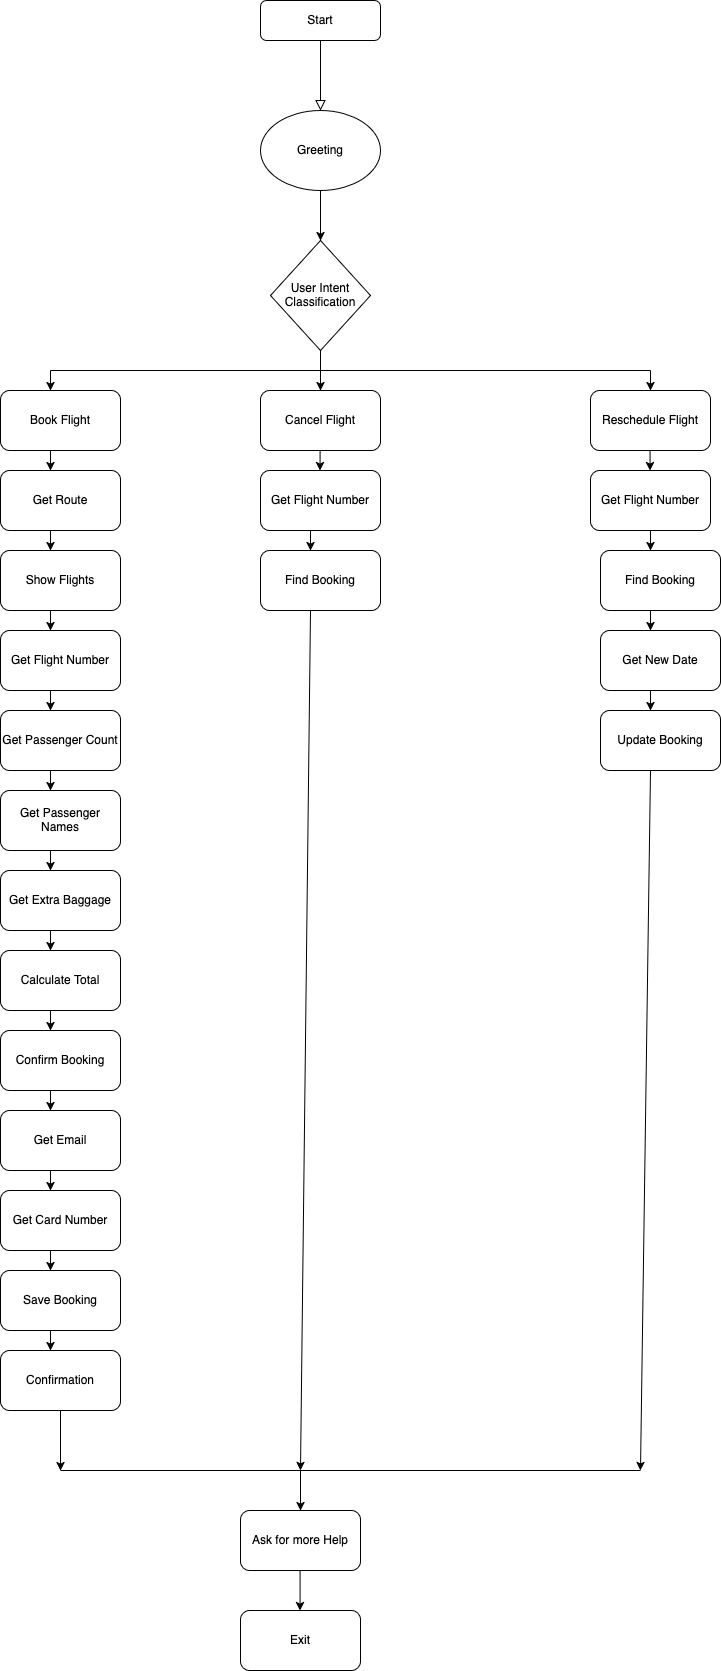

The diagram above was exported from draw.io. Its source (the exported page's mxGraphModel, read from the mxfile embedded in the PNG):
<mxGraphModel dx="820" dy="583" grid="1" gridSize="10" guides="1" tooltips="1" connect="1" arrows="1" fold="1" page="1" pageScale="1" pageWidth="827" pageHeight="1169" math="0" shadow="0">
  <root>
    <mxCell id="WIyWlLk6GJQsqaUBKTNV-0" />
    <mxCell id="WIyWlLk6GJQsqaUBKTNV-1" parent="WIyWlLk6GJQsqaUBKTNV-0" />
    <mxCell id="WIyWlLk6GJQsqaUBKTNV-2" value="" style="rounded=0;html=1;jettySize=auto;orthogonalLoop=1;fontSize=11;endArrow=block;endFill=0;endSize=8;strokeWidth=1;shadow=0;labelBackgroundColor=none;edgeStyle=orthogonalEdgeStyle;entryX=0.5;entryY=0;entryDx=0;entryDy=0;" parent="WIyWlLk6GJQsqaUBKTNV-1" source="WIyWlLk6GJQsqaUBKTNV-3" target="6MEQhkxnoZDRruo1M8GX-0" edge="1">
      <mxGeometry relative="1" as="geometry">
        <mxPoint x="220" y="170" as="targetPoint" />
      </mxGeometry>
    </mxCell>
    <mxCell id="WIyWlLk6GJQsqaUBKTNV-3" value="Start" style="rounded=1;whiteSpace=wrap;html=1;fontSize=12;glass=0;strokeWidth=1;shadow=0;" parent="WIyWlLk6GJQsqaUBKTNV-1" vertex="1">
      <mxGeometry x="330" y="10" width="120" height="40" as="geometry" />
    </mxCell>
    <mxCell id="6MEQhkxnoZDRruo1M8GX-0" value="&lt;div&gt;Greeting&lt;/div&gt;" style="ellipse;whiteSpace=wrap;html=1;" vertex="1" parent="WIyWlLk6GJQsqaUBKTNV-1">
      <mxGeometry x="330" y="120" width="120" height="80" as="geometry" />
    </mxCell>
    <mxCell id="6MEQhkxnoZDRruo1M8GX-3" value="" style="endArrow=classic;html=1;rounded=0;exitX=0.5;exitY=1;exitDx=0;exitDy=0;" edge="1" parent="WIyWlLk6GJQsqaUBKTNV-1" source="6MEQhkxnoZDRruo1M8GX-0" target="6MEQhkxnoZDRruo1M8GX-4">
      <mxGeometry width="50" height="50" relative="1" as="geometry">
        <mxPoint x="390" y="390" as="sourcePoint" />
        <mxPoint x="80" y="260" as="targetPoint" />
      </mxGeometry>
    </mxCell>
    <mxCell id="6MEQhkxnoZDRruo1M8GX-4" value="User Intent Classification" style="rhombus;whiteSpace=wrap;html=1;" vertex="1" parent="WIyWlLk6GJQsqaUBKTNV-1">
      <mxGeometry x="340" y="250" width="100" height="110" as="geometry" />
    </mxCell>
    <mxCell id="6MEQhkxnoZDRruo1M8GX-5" value="" style="endArrow=none;html=1;rounded=0;" edge="1" parent="WIyWlLk6GJQsqaUBKTNV-1">
      <mxGeometry width="50" height="50" relative="1" as="geometry">
        <mxPoint x="120" y="380" as="sourcePoint" />
        <mxPoint x="720" y="380" as="targetPoint" />
      </mxGeometry>
    </mxCell>
    <mxCell id="6MEQhkxnoZDRruo1M8GX-6" value="" style="endArrow=none;html=1;rounded=0;entryX=0.5;entryY=1;entryDx=0;entryDy=0;" edge="1" parent="WIyWlLk6GJQsqaUBKTNV-1" target="6MEQhkxnoZDRruo1M8GX-4">
      <mxGeometry width="50" height="50" relative="1" as="geometry">
        <mxPoint x="390" y="380" as="sourcePoint" />
        <mxPoint x="260" y="300" as="targetPoint" />
      </mxGeometry>
    </mxCell>
    <mxCell id="6MEQhkxnoZDRruo1M8GX-7" value="" style="endArrow=classic;html=1;rounded=0;" edge="1" parent="WIyWlLk6GJQsqaUBKTNV-1">
      <mxGeometry width="50" height="50" relative="1" as="geometry">
        <mxPoint x="120" y="380" as="sourcePoint" />
        <mxPoint x="120" y="400" as="targetPoint" />
      </mxGeometry>
    </mxCell>
    <mxCell id="6MEQhkxnoZDRruo1M8GX-8" value="Book Flight" style="rounded=1;whiteSpace=wrap;html=1;" vertex="1" parent="WIyWlLk6GJQsqaUBKTNV-1">
      <mxGeometry x="70" y="400" width="120" height="60" as="geometry" />
    </mxCell>
    <mxCell id="6MEQhkxnoZDRruo1M8GX-9" value="" style="endArrow=classic;html=1;rounded=0;" edge="1" parent="WIyWlLk6GJQsqaUBKTNV-1">
      <mxGeometry width="50" height="50" relative="1" as="geometry">
        <mxPoint x="390" y="380" as="sourcePoint" />
        <mxPoint x="390" y="400" as="targetPoint" />
      </mxGeometry>
    </mxCell>
    <mxCell id="6MEQhkxnoZDRruo1M8GX-11" value="" style="endArrow=classic;html=1;rounded=0;" edge="1" parent="WIyWlLk6GJQsqaUBKTNV-1">
      <mxGeometry width="50" height="50" relative="1" as="geometry">
        <mxPoint x="720" y="380" as="sourcePoint" />
        <mxPoint x="720" y="400" as="targetPoint" />
      </mxGeometry>
    </mxCell>
    <mxCell id="6MEQhkxnoZDRruo1M8GX-13" value="Cancel Flight" style="rounded=1;whiteSpace=wrap;html=1;" vertex="1" parent="WIyWlLk6GJQsqaUBKTNV-1">
      <mxGeometry x="330" y="400" width="120" height="60" as="geometry" />
    </mxCell>
    <mxCell id="6MEQhkxnoZDRruo1M8GX-14" value="Reschedule Flight" style="rounded=1;whiteSpace=wrap;html=1;" vertex="1" parent="WIyWlLk6GJQsqaUBKTNV-1">
      <mxGeometry x="660" y="400" width="120" height="60" as="geometry" />
    </mxCell>
    <mxCell id="6MEQhkxnoZDRruo1M8GX-16" value="" style="endArrow=classic;html=1;rounded=0;" edge="1" parent="WIyWlLk6GJQsqaUBKTNV-1">
      <mxGeometry width="50" height="50" relative="1" as="geometry">
        <mxPoint x="120" y="460" as="sourcePoint" />
        <mxPoint x="120" y="480" as="targetPoint" />
      </mxGeometry>
    </mxCell>
    <mxCell id="6MEQhkxnoZDRruo1M8GX-18" value="" style="endArrow=classic;html=1;rounded=0;" edge="1" parent="WIyWlLk6GJQsqaUBKTNV-1">
      <mxGeometry width="50" height="50" relative="1" as="geometry">
        <mxPoint x="389.58" y="460" as="sourcePoint" />
        <mxPoint x="389.58" y="480" as="targetPoint" />
      </mxGeometry>
    </mxCell>
    <mxCell id="6MEQhkxnoZDRruo1M8GX-19" value="" style="endArrow=classic;html=1;rounded=0;" edge="1" parent="WIyWlLk6GJQsqaUBKTNV-1">
      <mxGeometry width="50" height="50" relative="1" as="geometry">
        <mxPoint x="719.58" y="460" as="sourcePoint" />
        <mxPoint x="719.58" y="480" as="targetPoint" />
      </mxGeometry>
    </mxCell>
    <mxCell id="6MEQhkxnoZDRruo1M8GX-21" value="Get Route" style="rounded=1;whiteSpace=wrap;html=1;" vertex="1" parent="WIyWlLk6GJQsqaUBKTNV-1">
      <mxGeometry x="70" y="480" width="120" height="60" as="geometry" />
    </mxCell>
    <mxCell id="6MEQhkxnoZDRruo1M8GX-22" value="Show Flights" style="rounded=1;whiteSpace=wrap;html=1;" vertex="1" parent="WIyWlLk6GJQsqaUBKTNV-1">
      <mxGeometry x="70" y="560" width="120" height="60" as="geometry" />
    </mxCell>
    <mxCell id="6MEQhkxnoZDRruo1M8GX-23" value="" style="endArrow=classic;html=1;rounded=0;" edge="1" parent="WIyWlLk6GJQsqaUBKTNV-1">
      <mxGeometry width="50" height="50" relative="1" as="geometry">
        <mxPoint x="120" y="540" as="sourcePoint" />
        <mxPoint x="120" y="560" as="targetPoint" />
      </mxGeometry>
    </mxCell>
    <mxCell id="6MEQhkxnoZDRruo1M8GX-24" value="Get Flight Number" style="rounded=1;whiteSpace=wrap;html=1;" vertex="1" parent="WIyWlLk6GJQsqaUBKTNV-1">
      <mxGeometry x="70" y="640" width="120" height="60" as="geometry" />
    </mxCell>
    <mxCell id="6MEQhkxnoZDRruo1M8GX-25" value="" style="endArrow=classic;html=1;rounded=0;" edge="1" parent="WIyWlLk6GJQsqaUBKTNV-1">
      <mxGeometry width="50" height="50" relative="1" as="geometry">
        <mxPoint x="120" y="620" as="sourcePoint" />
        <mxPoint x="120" y="640" as="targetPoint" />
      </mxGeometry>
    </mxCell>
    <mxCell id="6MEQhkxnoZDRruo1M8GX-26" value="Get Passenger Count" style="rounded=1;whiteSpace=wrap;html=1;" vertex="1" parent="WIyWlLk6GJQsqaUBKTNV-1">
      <mxGeometry x="70" y="720" width="120" height="60" as="geometry" />
    </mxCell>
    <mxCell id="6MEQhkxnoZDRruo1M8GX-27" value="" style="endArrow=classic;html=1;rounded=0;" edge="1" parent="WIyWlLk6GJQsqaUBKTNV-1">
      <mxGeometry width="50" height="50" relative="1" as="geometry">
        <mxPoint x="120" y="700" as="sourcePoint" />
        <mxPoint x="120" y="720" as="targetPoint" />
      </mxGeometry>
    </mxCell>
    <mxCell id="6MEQhkxnoZDRruo1M8GX-28" value="Get Passenger Names" style="rounded=1;whiteSpace=wrap;html=1;" vertex="1" parent="WIyWlLk6GJQsqaUBKTNV-1">
      <mxGeometry x="70" y="800" width="120" height="60" as="geometry" />
    </mxCell>
    <mxCell id="6MEQhkxnoZDRruo1M8GX-29" value="" style="endArrow=classic;html=1;rounded=0;" edge="1" parent="WIyWlLk6GJQsqaUBKTNV-1">
      <mxGeometry width="50" height="50" relative="1" as="geometry">
        <mxPoint x="120" y="780" as="sourcePoint" />
        <mxPoint x="120" y="800" as="targetPoint" />
      </mxGeometry>
    </mxCell>
    <mxCell id="6MEQhkxnoZDRruo1M8GX-30" value="Get Extra Baggage" style="rounded=1;whiteSpace=wrap;html=1;" vertex="1" parent="WIyWlLk6GJQsqaUBKTNV-1">
      <mxGeometry x="70" y="880" width="120" height="60" as="geometry" />
    </mxCell>
    <mxCell id="6MEQhkxnoZDRruo1M8GX-31" value="" style="endArrow=classic;html=1;rounded=0;" edge="1" parent="WIyWlLk6GJQsqaUBKTNV-1">
      <mxGeometry width="50" height="50" relative="1" as="geometry">
        <mxPoint x="120" y="860" as="sourcePoint" />
        <mxPoint x="120" y="880" as="targetPoint" />
      </mxGeometry>
    </mxCell>
    <mxCell id="6MEQhkxnoZDRruo1M8GX-32" value="Calculate Total" style="rounded=1;whiteSpace=wrap;html=1;" vertex="1" parent="WIyWlLk6GJQsqaUBKTNV-1">
      <mxGeometry x="70" y="960" width="120" height="60" as="geometry" />
    </mxCell>
    <mxCell id="6MEQhkxnoZDRruo1M8GX-33" value="" style="endArrow=classic;html=1;rounded=0;" edge="1" parent="WIyWlLk6GJQsqaUBKTNV-1">
      <mxGeometry width="50" height="50" relative="1" as="geometry">
        <mxPoint x="120" y="940" as="sourcePoint" />
        <mxPoint x="120" y="960" as="targetPoint" />
      </mxGeometry>
    </mxCell>
    <mxCell id="6MEQhkxnoZDRruo1M8GX-34" value="Confirm Booking" style="rounded=1;whiteSpace=wrap;html=1;" vertex="1" parent="WIyWlLk6GJQsqaUBKTNV-1">
      <mxGeometry x="70" y="1040" width="120" height="60" as="geometry" />
    </mxCell>
    <mxCell id="6MEQhkxnoZDRruo1M8GX-35" value="" style="endArrow=classic;html=1;rounded=0;" edge="1" parent="WIyWlLk6GJQsqaUBKTNV-1">
      <mxGeometry width="50" height="50" relative="1" as="geometry">
        <mxPoint x="120" y="1020" as="sourcePoint" />
        <mxPoint x="120" y="1040" as="targetPoint" />
      </mxGeometry>
    </mxCell>
    <mxCell id="6MEQhkxnoZDRruo1M8GX-36" value="Get Email" style="rounded=1;whiteSpace=wrap;html=1;" vertex="1" parent="WIyWlLk6GJQsqaUBKTNV-1">
      <mxGeometry x="70" y="1120" width="120" height="60" as="geometry" />
    </mxCell>
    <mxCell id="6MEQhkxnoZDRruo1M8GX-37" value="" style="endArrow=classic;html=1;rounded=0;" edge="1" parent="WIyWlLk6GJQsqaUBKTNV-1">
      <mxGeometry width="50" height="50" relative="1" as="geometry">
        <mxPoint x="120" y="1100" as="sourcePoint" />
        <mxPoint x="120" y="1120" as="targetPoint" />
      </mxGeometry>
    </mxCell>
    <mxCell id="6MEQhkxnoZDRruo1M8GX-38" value="Get Card Number" style="rounded=1;whiteSpace=wrap;html=1;" vertex="1" parent="WIyWlLk6GJQsqaUBKTNV-1">
      <mxGeometry x="70" y="1200" width="120" height="60" as="geometry" />
    </mxCell>
    <mxCell id="6MEQhkxnoZDRruo1M8GX-39" value="" style="endArrow=classic;html=1;rounded=0;" edge="1" parent="WIyWlLk6GJQsqaUBKTNV-1">
      <mxGeometry width="50" height="50" relative="1" as="geometry">
        <mxPoint x="120" y="1180" as="sourcePoint" />
        <mxPoint x="120" y="1200" as="targetPoint" />
      </mxGeometry>
    </mxCell>
    <mxCell id="6MEQhkxnoZDRruo1M8GX-40" value="Save Booking" style="rounded=1;whiteSpace=wrap;html=1;" vertex="1" parent="WIyWlLk6GJQsqaUBKTNV-1">
      <mxGeometry x="70" y="1280" width="120" height="60" as="geometry" />
    </mxCell>
    <mxCell id="6MEQhkxnoZDRruo1M8GX-41" value="" style="endArrow=classic;html=1;rounded=0;" edge="1" parent="WIyWlLk6GJQsqaUBKTNV-1">
      <mxGeometry width="50" height="50" relative="1" as="geometry">
        <mxPoint x="120" y="1260" as="sourcePoint" />
        <mxPoint x="120" y="1280" as="targetPoint" />
      </mxGeometry>
    </mxCell>
    <mxCell id="6MEQhkxnoZDRruo1M8GX-42" value="Confirmation" style="rounded=1;whiteSpace=wrap;html=1;" vertex="1" parent="WIyWlLk6GJQsqaUBKTNV-1">
      <mxGeometry x="70" y="1360" width="120" height="60" as="geometry" />
    </mxCell>
    <mxCell id="6MEQhkxnoZDRruo1M8GX-43" value="" style="endArrow=classic;html=1;rounded=0;" edge="1" parent="WIyWlLk6GJQsqaUBKTNV-1">
      <mxGeometry width="50" height="50" relative="1" as="geometry">
        <mxPoint x="120" y="1340" as="sourcePoint" />
        <mxPoint x="120" y="1360" as="targetPoint" />
      </mxGeometry>
    </mxCell>
    <mxCell id="6MEQhkxnoZDRruo1M8GX-44" value="Get Flight Number" style="rounded=1;whiteSpace=wrap;html=1;" vertex="1" parent="WIyWlLk6GJQsqaUBKTNV-1">
      <mxGeometry x="330" y="480" width="120" height="60" as="geometry" />
    </mxCell>
    <mxCell id="6MEQhkxnoZDRruo1M8GX-47" value="Find Booking" style="rounded=1;whiteSpace=wrap;html=1;" vertex="1" parent="WIyWlLk6GJQsqaUBKTNV-1">
      <mxGeometry x="330" y="560" width="120" height="60" as="geometry" />
    </mxCell>
    <mxCell id="6MEQhkxnoZDRruo1M8GX-48" value="" style="endArrow=classic;html=1;rounded=0;" edge="1" parent="WIyWlLk6GJQsqaUBKTNV-1">
      <mxGeometry width="50" height="50" relative="1" as="geometry">
        <mxPoint x="380" y="540" as="sourcePoint" />
        <mxPoint x="380" y="560" as="targetPoint" />
      </mxGeometry>
    </mxCell>
    <mxCell id="6MEQhkxnoZDRruo1M8GX-49" value="Get Flight Number" style="rounded=1;whiteSpace=wrap;html=1;" vertex="1" parent="WIyWlLk6GJQsqaUBKTNV-1">
      <mxGeometry x="660" y="480" width="120" height="60" as="geometry" />
    </mxCell>
    <mxCell id="6MEQhkxnoZDRruo1M8GX-50" value="Find Booking" style="rounded=1;whiteSpace=wrap;html=1;" vertex="1" parent="WIyWlLk6GJQsqaUBKTNV-1">
      <mxGeometry x="670" y="560" width="120" height="60" as="geometry" />
    </mxCell>
    <mxCell id="6MEQhkxnoZDRruo1M8GX-51" value="" style="endArrow=classic;html=1;rounded=0;" edge="1" parent="WIyWlLk6GJQsqaUBKTNV-1">
      <mxGeometry width="50" height="50" relative="1" as="geometry">
        <mxPoint x="720" y="540" as="sourcePoint" />
        <mxPoint x="720" y="560" as="targetPoint" />
      </mxGeometry>
    </mxCell>
    <mxCell id="6MEQhkxnoZDRruo1M8GX-52" value="Get New Date" style="rounded=1;whiteSpace=wrap;html=1;" vertex="1" parent="WIyWlLk6GJQsqaUBKTNV-1">
      <mxGeometry x="670" y="640" width="120" height="60" as="geometry" />
    </mxCell>
    <mxCell id="6MEQhkxnoZDRruo1M8GX-53" value="" style="endArrow=classic;html=1;rounded=0;" edge="1" parent="WIyWlLk6GJQsqaUBKTNV-1">
      <mxGeometry width="50" height="50" relative="1" as="geometry">
        <mxPoint x="720" y="620" as="sourcePoint" />
        <mxPoint x="720" y="640" as="targetPoint" />
      </mxGeometry>
    </mxCell>
    <mxCell id="6MEQhkxnoZDRruo1M8GX-54" value="Update Booking" style="rounded=1;whiteSpace=wrap;html=1;" vertex="1" parent="WIyWlLk6GJQsqaUBKTNV-1">
      <mxGeometry x="670" y="720" width="120" height="60" as="geometry" />
    </mxCell>
    <mxCell id="6MEQhkxnoZDRruo1M8GX-55" value="" style="endArrow=classic;html=1;rounded=0;" edge="1" parent="WIyWlLk6GJQsqaUBKTNV-1">
      <mxGeometry width="50" height="50" relative="1" as="geometry">
        <mxPoint x="720" y="700" as="sourcePoint" />
        <mxPoint x="720" y="720" as="targetPoint" />
      </mxGeometry>
    </mxCell>
    <mxCell id="6MEQhkxnoZDRruo1M8GX-56" value="" style="endArrow=classic;html=1;rounded=0;exitX=0.5;exitY=1;exitDx=0;exitDy=0;" edge="1" parent="WIyWlLk6GJQsqaUBKTNV-1" source="6MEQhkxnoZDRruo1M8GX-42">
      <mxGeometry width="50" height="50" relative="1" as="geometry">
        <mxPoint x="350" y="1340" as="sourcePoint" />
        <mxPoint x="130" y="1480" as="targetPoint" />
      </mxGeometry>
    </mxCell>
    <mxCell id="6MEQhkxnoZDRruo1M8GX-57" value="" style="endArrow=classic;html=1;rounded=0;exitX=0.5;exitY=1;exitDx=0;exitDy=0;" edge="1" parent="WIyWlLk6GJQsqaUBKTNV-1">
      <mxGeometry width="50" height="50" relative="1" as="geometry">
        <mxPoint x="380" y="620" as="sourcePoint" />
        <mxPoint x="370" y="1480" as="targetPoint" />
      </mxGeometry>
    </mxCell>
    <mxCell id="6MEQhkxnoZDRruo1M8GX-59" value="" style="endArrow=classic;html=1;rounded=0;exitX=0.5;exitY=1;exitDx=0;exitDy=0;" edge="1" parent="WIyWlLk6GJQsqaUBKTNV-1">
      <mxGeometry width="50" height="50" relative="1" as="geometry">
        <mxPoint x="720" y="780" as="sourcePoint" />
        <mxPoint x="710" y="1480" as="targetPoint" />
      </mxGeometry>
    </mxCell>
    <mxCell id="6MEQhkxnoZDRruo1M8GX-60" value="" style="endArrow=none;html=1;rounded=0;" edge="1" parent="WIyWlLk6GJQsqaUBKTNV-1">
      <mxGeometry width="50" height="50" relative="1" as="geometry">
        <mxPoint x="130" y="1480" as="sourcePoint" />
        <mxPoint x="710" y="1480" as="targetPoint" />
      </mxGeometry>
    </mxCell>
    <mxCell id="6MEQhkxnoZDRruo1M8GX-61" value="" style="endArrow=classic;html=1;rounded=0;" edge="1" parent="WIyWlLk6GJQsqaUBKTNV-1">
      <mxGeometry width="50" height="50" relative="1" as="geometry">
        <mxPoint x="370" y="1480" as="sourcePoint" />
        <mxPoint x="370" y="1520" as="targetPoint" />
      </mxGeometry>
    </mxCell>
    <mxCell id="6MEQhkxnoZDRruo1M8GX-62" value="Ask for more Help" style="rounded=1;whiteSpace=wrap;html=1;" vertex="1" parent="WIyWlLk6GJQsqaUBKTNV-1">
      <mxGeometry x="310" y="1520" width="120" height="60" as="geometry" />
    </mxCell>
    <mxCell id="6MEQhkxnoZDRruo1M8GX-63" value="" style="endArrow=classic;html=1;rounded=0;" edge="1" parent="WIyWlLk6GJQsqaUBKTNV-1">
      <mxGeometry width="50" height="50" relative="1" as="geometry">
        <mxPoint x="369.58" y="1580" as="sourcePoint" />
        <mxPoint x="369.58" y="1620" as="targetPoint" />
      </mxGeometry>
    </mxCell>
    <mxCell id="6MEQhkxnoZDRruo1M8GX-64" value="Exit" style="rounded=1;whiteSpace=wrap;html=1;" vertex="1" parent="WIyWlLk6GJQsqaUBKTNV-1">
      <mxGeometry x="310" y="1620" width="120" height="60" as="geometry" />
    </mxCell>
  </root>
</mxGraphModel>